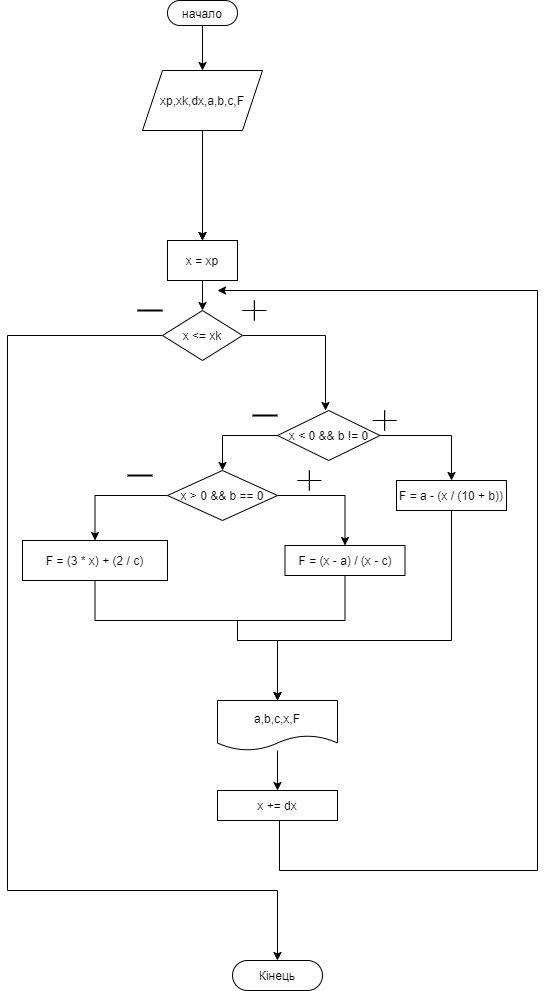

The diagram above was exported from draw.io. Its source (the exported page's mxGraphModel, read from the mxfile embedded in the PNG):
<mxGraphModel dx="2209" dy="764" grid="1" gridSize="10" guides="1" tooltips="1" connect="1" arrows="1" fold="1" page="1" pageScale="1" pageWidth="827" pageHeight="1169" math="0" shadow="0">
  <root>
    <mxCell id="0" />
    <mxCell id="1" parent="0" />
    <mxCell id="KFWlnBwDo8P0eUWU01CM-2" value="" style="edgeStyle=orthogonalEdgeStyle;rounded=0;orthogonalLoop=1;jettySize=auto;html=1;" edge="1" parent="1" source="wvJmUtvYTFubg9I5swgx-11" target="KFWlnBwDo8P0eUWU01CM-1">
      <mxGeometry relative="1" as="geometry" />
    </mxCell>
    <mxCell id="wvJmUtvYTFubg9I5swgx-11" value="начало" style="rounded=1;whiteSpace=wrap;html=1;fillColor=#FFFFFF;arcSize=50;hachureGap=4;pointerEvents=0;" parent="1" vertex="1">
      <mxGeometry x="130" width="70" height="25" as="geometry" />
    </mxCell>
    <mxCell id="wvJmUtvYTFubg9I5swgx-16" style="edgeStyle=orthogonalEdgeStyle;rounded=0;orthogonalLoop=1;jettySize=auto;html=1;exitX=0.5;exitY=1;exitDx=0;exitDy=0;entryX=0.5;entryY=0;entryDx=0;entryDy=0;endArrow=classic;endFill=1;sourcePerimeterSpacing=8;targetPerimeterSpacing=8;" parent="1" source="wvJmUtvYTFubg9I5swgx-17" target="wvJmUtvYTFubg9I5swgx-20" edge="1">
      <mxGeometry relative="1" as="geometry" />
    </mxCell>
    <mxCell id="wvJmUtvYTFubg9I5swgx-17" value="x = xp" style="rounded=0;whiteSpace=wrap;html=1;hachureGap=4;pointerEvents=0;" parent="1" vertex="1">
      <mxGeometry x="130" y="240" width="70" height="40" as="geometry" />
    </mxCell>
    <mxCell id="wvJmUtvYTFubg9I5swgx-18" style="edgeStyle=orthogonalEdgeStyle;rounded=0;orthogonalLoop=1;jettySize=auto;html=1;exitX=1;exitY=0.5;exitDx=0;exitDy=0;endArrow=classic;endFill=1;sourcePerimeterSpacing=8;targetPerimeterSpacing=8;" parent="1" source="wvJmUtvYTFubg9I5swgx-20" edge="1">
      <mxGeometry relative="1" as="geometry">
        <mxPoint x="288" y="410" as="targetPoint" />
        <Array as="points">
          <mxPoint x="288" y="335" />
        </Array>
      </mxGeometry>
    </mxCell>
    <mxCell id="wvJmUtvYTFubg9I5swgx-19" style="edgeStyle=orthogonalEdgeStyle;rounded=0;orthogonalLoop=1;jettySize=auto;html=1;exitX=0;exitY=0.5;exitDx=0;exitDy=0;entryX=0.5;entryY=0;entryDx=0;entryDy=0;endArrow=classic;endFill=1;sourcePerimeterSpacing=8;targetPerimeterSpacing=8;" parent="1" source="wvJmUtvYTFubg9I5swgx-20" target="KFWlnBwDo8P0eUWU01CM-39" edge="1">
      <mxGeometry relative="1" as="geometry">
        <mxPoint x="245" y="940" as="targetPoint" />
        <Array as="points">
          <mxPoint x="-30" y="335" />
          <mxPoint x="-30" y="890" />
          <mxPoint x="240" y="890" />
        </Array>
      </mxGeometry>
    </mxCell>
    <mxCell id="wvJmUtvYTFubg9I5swgx-20" value="x &amp;lt;= xk" style="rhombus;whiteSpace=wrap;html=1;hachureGap=4;pointerEvents=0;" parent="1" vertex="1">
      <mxGeometry x="125" y="310" width="80" height="50" as="geometry" />
    </mxCell>
    <mxCell id="wvJmUtvYTFubg9I5swgx-21" value="" style="line;strokeWidth=2;html=1;" parent="1" vertex="1">
      <mxGeometry x="100" y="305" width="25" height="10" as="geometry" />
    </mxCell>
    <mxCell id="wvJmUtvYTFubg9I5swgx-22" value="" style="shape=cross;whiteSpace=wrap;html=1;size=0;" parent="1" vertex="1">
      <mxGeometry x="205" y="300" width="23.75" height="20" as="geometry" />
    </mxCell>
    <mxCell id="KFWlnBwDo8P0eUWU01CM-4" value="" style="edgeStyle=orthogonalEdgeStyle;rounded=0;orthogonalLoop=1;jettySize=auto;html=1;entryX=0.5;entryY=0;entryDx=0;entryDy=0;" edge="1" parent="1" source="KFWlnBwDo8P0eUWU01CM-1" target="wvJmUtvYTFubg9I5swgx-17">
      <mxGeometry relative="1" as="geometry">
        <mxPoint x="165" y="150" as="targetPoint" />
      </mxGeometry>
    </mxCell>
    <mxCell id="KFWlnBwDo8P0eUWU01CM-1" value="xp,xk,dx,a,b,c,F" style="shape=parallelogram;perimeter=parallelogramPerimeter;whiteSpace=wrap;html=1;fixedSize=1;" vertex="1" parent="1">
      <mxGeometry x="105" y="70" width="120" height="60" as="geometry" />
    </mxCell>
    <mxCell id="KFWlnBwDo8P0eUWU01CM-9" value="" style="edgeStyle=orthogonalEdgeStyle;rounded=0;orthogonalLoop=1;jettySize=auto;html=1;" edge="1" parent="1" target="wvJmUtvYTFubg9I5swgx-17">
      <mxGeometry relative="1" as="geometry">
        <mxPoint x="165" y="210" as="sourcePoint" />
      </mxGeometry>
    </mxCell>
    <mxCell id="KFWlnBwDo8P0eUWU01CM-13" value="" style="edgeStyle=orthogonalEdgeStyle;rounded=0;orthogonalLoop=1;jettySize=auto;html=1;" edge="1" parent="1" source="KFWlnBwDo8P0eUWU01CM-10" target="KFWlnBwDo8P0eUWU01CM-12">
      <mxGeometry relative="1" as="geometry">
        <Array as="points">
          <mxPoint x="185" y="435" />
        </Array>
      </mxGeometry>
    </mxCell>
    <mxCell id="KFWlnBwDo8P0eUWU01CM-15" value="" style="edgeStyle=orthogonalEdgeStyle;rounded=0;orthogonalLoop=1;jettySize=auto;html=1;" edge="1" parent="1" source="KFWlnBwDo8P0eUWU01CM-10" target="KFWlnBwDo8P0eUWU01CM-14">
      <mxGeometry relative="1" as="geometry" />
    </mxCell>
    <mxCell id="KFWlnBwDo8P0eUWU01CM-10" value="x &amp;lt; 0 &amp;amp;&amp;amp; b != 0" style="rhombus;whiteSpace=wrap;html=1;" vertex="1" parent="1">
      <mxGeometry x="240" y="410" width="102.5" height="50" as="geometry" />
    </mxCell>
    <mxCell id="KFWlnBwDo8P0eUWU01CM-18" value="" style="edgeStyle=orthogonalEdgeStyle;rounded=0;orthogonalLoop=1;jettySize=auto;html=1;exitX=0;exitY=0.5;exitDx=0;exitDy=0;" edge="1" parent="1" source="KFWlnBwDo8P0eUWU01CM-12" target="KFWlnBwDo8P0eUWU01CM-16">
      <mxGeometry relative="1" as="geometry" />
    </mxCell>
    <mxCell id="KFWlnBwDo8P0eUWU01CM-21" value="" style="edgeStyle=orthogonalEdgeStyle;rounded=0;orthogonalLoop=1;jettySize=auto;html=1;" edge="1" parent="1" source="KFWlnBwDo8P0eUWU01CM-12" target="KFWlnBwDo8P0eUWU01CM-20">
      <mxGeometry relative="1" as="geometry" />
    </mxCell>
    <mxCell id="KFWlnBwDo8P0eUWU01CM-12" value="x &amp;gt; 0 &amp;amp;&amp;amp; b == 0" style="rhombus;whiteSpace=wrap;html=1;" vertex="1" parent="1">
      <mxGeometry x="130" y="470" width="110" height="50" as="geometry" />
    </mxCell>
    <mxCell id="KFWlnBwDo8P0eUWU01CM-14" value="F = a - (x / (10 + b))" style="rounded=0;whiteSpace=wrap;html=1;" vertex="1" parent="1">
      <mxGeometry x="359" y="480" width="110" height="30" as="geometry" />
    </mxCell>
    <mxCell id="KFWlnBwDo8P0eUWU01CM-16" value="F = (3 * x) + (2 / c)" style="rounded=0;whiteSpace=wrap;html=1;" vertex="1" parent="1">
      <mxGeometry x="-15" y="540" width="145" height="40" as="geometry" />
    </mxCell>
    <mxCell id="KFWlnBwDo8P0eUWU01CM-20" value="F = (x - a) / (x - c)" style="rounded=0;whiteSpace=wrap;html=1;" vertex="1" parent="1">
      <mxGeometry x="247.5" y="545" width="120" height="30" as="geometry" />
    </mxCell>
    <mxCell id="KFWlnBwDo8P0eUWU01CM-24" value="" style="endArrow=classic;html=1;rounded=0;edgeStyle=orthogonalEdgeStyle;entryX=0.5;entryY=0;entryDx=0;entryDy=0;exitX=0.5;exitY=1;exitDx=0;exitDy=0;" edge="1" parent="1" source="KFWlnBwDo8P0eUWU01CM-16">
      <mxGeometry width="50" height="50" relative="1" as="geometry">
        <mxPoint x="55" y="635" as="sourcePoint" />
        <mxPoint x="240" y="700" as="targetPoint" />
        <Array as="points">
          <mxPoint x="58" y="620" />
          <mxPoint x="200" y="620" />
          <mxPoint x="200" y="640" />
          <mxPoint x="240" y="640" />
        </Array>
      </mxGeometry>
    </mxCell>
    <mxCell id="KFWlnBwDo8P0eUWU01CM-25" value="" style="endArrow=classic;html=1;rounded=0;edgeStyle=orthogonalEdgeStyle;entryX=0.5;entryY=0;entryDx=0;entryDy=0;exitX=0.5;exitY=1;exitDx=0;exitDy=0;" edge="1" parent="1" source="KFWlnBwDo8P0eUWU01CM-20">
      <mxGeometry width="50" height="50" relative="1" as="geometry">
        <mxPoint x="65" y="570" as="sourcePoint" />
        <mxPoint x="240" y="700" as="targetPoint" />
        <Array as="points">
          <mxPoint x="308" y="620" />
          <mxPoint x="200" y="620" />
          <mxPoint x="200" y="640" />
          <mxPoint x="240" y="640" />
        </Array>
      </mxGeometry>
    </mxCell>
    <mxCell id="KFWlnBwDo8P0eUWU01CM-27" value="" style="endArrow=none;html=1;rounded=0;edgeStyle=orthogonalEdgeStyle;" edge="1" parent="1">
      <mxGeometry width="50" height="50" relative="1" as="geometry">
        <mxPoint x="240" y="640" as="sourcePoint" />
        <mxPoint x="414" y="510" as="targetPoint" />
      </mxGeometry>
    </mxCell>
    <mxCell id="KFWlnBwDo8P0eUWU01CM-28" value="" style="shape=cross;whiteSpace=wrap;html=1;size=0;" vertex="1" parent="1">
      <mxGeometry x="335.25" y="410" width="23.75" height="20" as="geometry" />
    </mxCell>
    <mxCell id="KFWlnBwDo8P0eUWU01CM-29" value="" style="shape=cross;whiteSpace=wrap;html=1;size=0;" vertex="1" parent="1">
      <mxGeometry x="260" y="470" width="23.75" height="20" as="geometry" />
    </mxCell>
    <mxCell id="KFWlnBwDo8P0eUWU01CM-30" value="" style="line;strokeWidth=2;html=1;" vertex="1" parent="1">
      <mxGeometry x="215" y="410" width="25" height="10" as="geometry" />
    </mxCell>
    <mxCell id="KFWlnBwDo8P0eUWU01CM-31" value="" style="line;strokeWidth=2;html=1;" vertex="1" parent="1">
      <mxGeometry x="90" y="470" width="25" height="10" as="geometry" />
    </mxCell>
    <mxCell id="KFWlnBwDo8P0eUWU01CM-36" value="" style="edgeStyle=orthogonalEdgeStyle;rounded=0;orthogonalLoop=1;jettySize=auto;html=1;" edge="1" parent="1" source="KFWlnBwDo8P0eUWU01CM-32" target="KFWlnBwDo8P0eUWU01CM-34">
      <mxGeometry relative="1" as="geometry" />
    </mxCell>
    <mxCell id="KFWlnBwDo8P0eUWU01CM-32" value="a,b,c,x,F" style="shape=document;whiteSpace=wrap;html=1;boundedLbl=1;" vertex="1" parent="1">
      <mxGeometry x="180" y="700" width="120" height="50" as="geometry" />
    </mxCell>
    <mxCell id="KFWlnBwDo8P0eUWU01CM-34" value="x += dx" style="rounded=0;whiteSpace=wrap;html=1;" vertex="1" parent="1">
      <mxGeometry x="180" y="790" width="120" height="30" as="geometry" />
    </mxCell>
    <mxCell id="KFWlnBwDo8P0eUWU01CM-37" value="" style="endArrow=classic;html=1;rounded=0;edgeStyle=orthogonalEdgeStyle;" edge="1" parent="1" source="KFWlnBwDo8P0eUWU01CM-34">
      <mxGeometry width="50" height="50" relative="1" as="geometry">
        <mxPoint x="242" y="830" as="sourcePoint" />
        <mxPoint x="180" y="290" as="targetPoint" />
        <Array as="points">
          <mxPoint x="242" y="870" />
          <mxPoint x="500" y="870" />
          <mxPoint x="500" y="290" />
        </Array>
      </mxGeometry>
    </mxCell>
    <mxCell id="KFWlnBwDo8P0eUWU01CM-39" value="Кінець" style="rounded=1;whiteSpace=wrap;html=1;arcSize=50;" vertex="1" parent="1">
      <mxGeometry x="195" y="960" width="90" height="30" as="geometry" />
    </mxCell>
  </root>
</mxGraphModel>